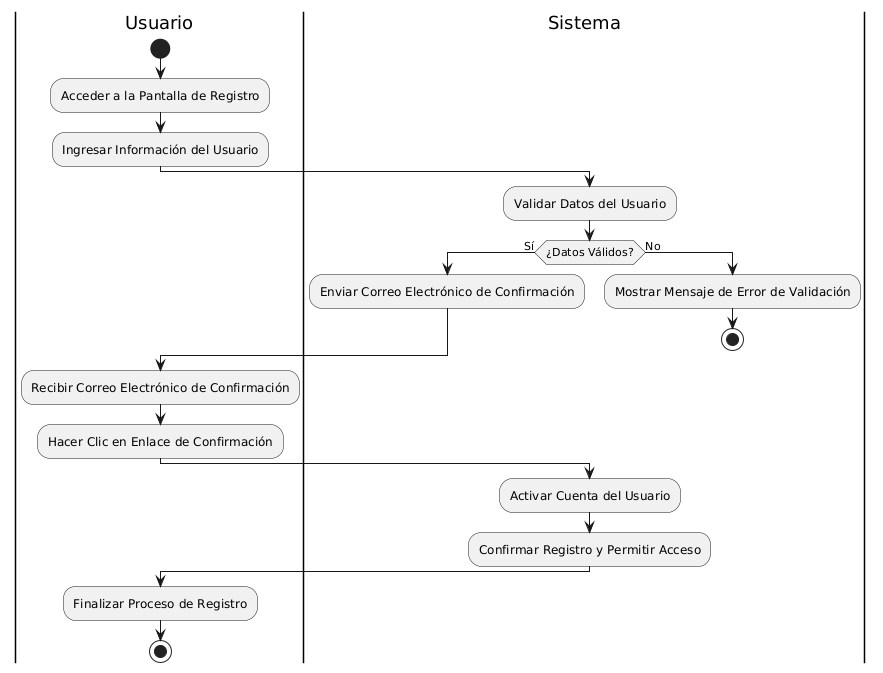

The diagram above was rendered by PlantUML. Its source (embedded in the PNG):
@startuml
|Usuario|
start
:Acceder a la Pantalla de Registro;
:Ingresar Información del Usuario;

|Sistema|
:Validar Datos del Usuario;
if (¿Datos Válidos?) then (Sí)
    :Enviar Correo Electrónico de Confirmación;
else (No)
    :Mostrar Mensaje de Error de Validación;
    stop
endif

|Usuario|
:Recibir Correo Electrónico de Confirmación;
:Hacer Clic en Enlace de Confirmación;

|Sistema|
:Activar Cuenta del Usuario;
:Confirmar Registro y Permitir Acceso;

|Usuario|
:Finalizar Proceso de Registro;

stop
@enduml